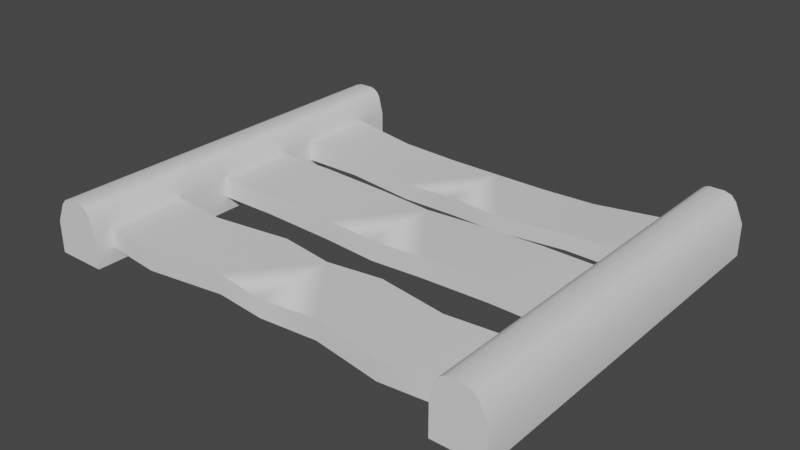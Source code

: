 # Source: walkway.blend  (saved by Blender 2.93.20; exported with 4.5.12 LTS)
import bpy
from mathutils import Matrix  # noqa: F401  (used for matrix-valued properties, if any)

bpy.ops.wm.read_factory_settings(use_empty=True)
scene = bpy.context.scene
scene.name = 'Scene'

# ---- collections
col_collection = bpy.data.collections.new('Collection'); scene.collection.children.link(col_collection)

# ---- materials (node trees are filled in below, after node groups)
mat_wood = bpy.data.materials.new('wood')
mat_wood.alpha_threshold = 0.0
mat_wood.use_transparent_shadow = False
mat_wood.line_color = (0.0, 0.0, 0.0, 1.0)
mat_metal = bpy.data.materials.new('metal')
mat_metal.use_transparent_shadow = False

# ---- node groups
ng_auto_smooth = bpy.data.node_groups.new('Auto Smooth', 'GeometryNodeTree')
_s = ng_auto_smooth.interface.new_socket(name='Geometry', in_out='OUTPUT', socket_type='NodeSocketGeometry')
_s = ng_auto_smooth.interface.new_socket(name='Geometry', in_out='INPUT', socket_type='NodeSocketGeometry')
_s = ng_auto_smooth.interface.new_socket(name='Angle', in_out='INPUT', socket_type='NodeSocketFloat')
_s.subtype = 'ANGLE'
_s.min_value = 0.0
_s.max_value = 3.142
ng_auto_smooth.is_modifier = True
_N = ng_auto_smooth.nodes; _L = ng_auto_smooth.links
n0 = _N.new('NodeGroupOutput'); n0.name = 'Group Output'; n0.location = (480, -100)
n1 = _N.new('NodeGroupInput'); n1.name = 'Group Input'; n1.location = (-420, -300)
n2 = _N.new('NodeGroupInput'); n2.name = 'Group Input.001'; n2.location = (-60, -100)
n3 = _N.new('GeometryNodeSetShadeSmooth'); n3.name = 'Set Shade Smooth'; n3.location = (120, -100)
n3.domain = 'EDGE'
n4 = _N.new('GeometryNodeSetShadeSmooth'); n4.name = 'Set Shade Smooth.001'; n4.location = (300, -100)
n5 = _N.new('GeometryNodeInputMeshEdgeAngle'); n5.name = 'Edge Angle'; n5.location = (-420, -220)
n6 = _N.new('GeometryNodeInputEdgeSmooth'); n6.name = 'Is Edge Smooth'; n6.location = (-60, -160)
n7 = _N.new('GeometryNodeInputShadeSmooth'); n7.name = 'Is Face Smooth'; n7.location = (-240, -340)
n8 = _N.new('FunctionNodeBooleanMath'); n8.name = 'Boolean Math'; n8.location = (-60, -220)
n9 = _N.new('FunctionNodeCompare'); n9.name = 'Compare'; n9.location = (-240, -180)
n9.operation = 'LESS_EQUAL'
_L.new(n5.outputs[0], n9.inputs[0])
_L.new(n4.outputs[0], n0.inputs[0])
_L.new(n1.outputs[1], n9.inputs[1])
_L.new(n9.outputs[0], n8.inputs[0])
_L.new(n7.outputs[0], n8.inputs[1])
_L.new(n2.outputs[0], n3.inputs[0])
_L.new(n6.outputs[0], n3.inputs[1])
_L.new(n3.outputs[0], n4.inputs[0])
_L.new(n8.outputs[0], n3.inputs[2])
n0.is_active_output = True

# ---- material node trees
mat_wood.use_nodes = True; mat_wood.node_tree.nodes.clear()
_N = mat_wood.node_tree.nodes; _L = mat_wood.node_tree.links
n0 = _N.new('ShaderNodeOutputMaterial'); n0.name = 'Material Output'; n0.location = (300, 300)
n1 = _N.new('ShaderNodeBsdfPrincipled'); n1.name = 'Principled BSDF'; n1.location = (10, 300)
n1.distribution = 'GGX'
n1.subsurface_method = 'BURLEY'
n1.inputs[2].default_value = 0.4
n1.inputs[3].default_value = 1.45
n1.inputs[27].default_value = (0.0, 0.0, 0.0, 1.0)
n1.inputs[28].default_value = 1.0
_L.new(n1.outputs[0], n0.inputs[0])
n0.is_active_output = True
mat_metal.use_nodes = True; mat_metal.node_tree.nodes.clear()
_N = mat_metal.node_tree.nodes; _L = mat_metal.node_tree.links
n0 = _N.new('ShaderNodeBsdfPrincipled'); n0.name = 'Principled BSDF'; n0.location = (10, 300)
n0.distribution = 'GGX'
n0.subsurface_method = 'BURLEY'
n0.inputs[3].default_value = 1.45
n0.inputs[27].default_value = (0.0, 0.0, 0.0, 1.0)
n0.inputs[28].default_value = 1.0
n1 = _N.new('ShaderNodeOutputMaterial'); n1.name = 'Material Output'; n1.location = (300, 300)
_L.new(n0.outputs[0], n1.inputs[0])
n1.is_active_output = True

# ---- world
world_world = bpy.data.worlds.new('World'); scene.world = world_world
world_world.use_nodes = True; world_world.node_tree.nodes.clear()
_N = world_world.node_tree.nodes; _L = world_world.node_tree.links
n0 = _N.new('ShaderNodeOutputWorld'); n0.name = 'World Output'; n0.location = (300, 300)
n1 = _N.new('ShaderNodeBackground'); n1.name = 'Background'; n1.location = (10, 300)
n1.inputs[0].default_value = (0.05088, 0.05088, 0.05088, 1.0)
_L.new(n1.outputs[0], n0.inputs[0])
n0.is_active_output = True
world_world.color = (0.05088, 0.05088, 0.05088)
world_world.use_sun_shadow = False
world_world.sun_shadow_jitter_overblur = 0.0

# ---- meshes
me_cube_001 = bpy.data.meshes.new('Cube.001')
me_cube_001.from_pydata([(-1.473, -1.2, -0.09931), (-1.473, -1.2, 0.09931), (-1.473, 1.2, -0.09931), (-1.473, 1.2, 0.09931), (-1.159, -1.2, -0.09931), (-1.159, -1.2, 0.09931), (-1.159, 1.2, -0.09931), (-1.159, 1.2, 0.09931), (-1.177, -0.2444, -0.008742), (-1.177, -0.2444, 0.1165), (-1.177, 0.2444, -0.008742), (-1.177, 0.2444, 0.1165), (0.0, -0.2444, -0.03923), (0.0, -0.2444, 0.08597), (0.0, 0.2444, -0.03923), (0.0, 0.2444, 0.08597), (-0.339, 0.2608, -0.03115), (-0.7806, 0.2485, -0.008742), (-0.7806, 0.2485, 0.1165), (-0.339, 0.2608, 0.09405), (-0.7806, -0.2403, -0.008742), (-0.339, -0.228, -0.03115), (-0.339, -0.228, 0.09405), (-0.7806, -0.2403, 0.1165), (-1.177, -1.081, -0.008742), (-1.177, -1.081, 0.1165), (-1.177, -0.5926, -0.008742), (-1.177, -0.5926, 0.1165), (0.0, -1.081, -0.008742), (0.0, -1.081, 0.1007), (0.0, -0.5926, -0.008742), (0.0, -0.5926, 0.1007), (-0.339, -0.5467, -0.02175), (-0.7951, -0.6315, -0.008742), (-0.7951, -0.6315, 0.1165), (-0.339, -0.5467, 0.1035), (-0.7951, -1.12, -0.008742), (-0.339, -1.036, -0.02175), (-0.339, -1.036, 0.1035), (-0.7951, -1.12, 0.1165), (-1.347, -1.2, 0.2668), (-1.42, -1.2, 0.2189), (-1.39, -1.2, 0.2528), (-1.42, 1.2, 0.2189), (-1.347, 1.2, 0.2668), (-1.39, 1.2, 0.2528), (-1.253, 1.2, 0.2668), (-1.188, 1.2, 0.216), (-1.188, -1.2, 0.216), (-1.253, -1.2, 0.2668), (-1.177, 0.4837, -0.008742), (-1.177, 0.4837, 0.1165), (-1.177, 0.9726, -0.008742), (-1.177, 0.9726, 0.1165), (0.0, 0.4837, -0.03923), (0.0, 0.4837, 0.0708), (0.0, 0.9232, -0.03923), (0.0, 0.9232, 0.0708), (-0.339, 0.928, -0.03115), (-0.6953, 0.9138, -0.008742), (-0.6953, 0.9138, 0.088), (-0.339, 0.928, 0.06888), (-0.7806, 0.4878, -0.008742), (-0.339, 0.4632, -0.03115), (-0.339, 0.4632, 0.06888), (-0.7806, 0.4878, 0.088), (-1.227, 1.2, 0.2572), (-1.204, 1.2, 0.2392), (-1.204, -1.2, 0.2392), (-1.227, -1.2, 0.2572)], [], [(0, 1, 3, 2), (2, 3, 7, 6), (6, 7, 5, 4), (4, 5, 1, 0), (2, 6, 4, 0), (1, 5, 48, 68, 69, 49, 40, 42, 41), (5, 7, 47, 48), (46, 44, 40, 49), (8, 9, 11, 10), (16, 19, 15, 14), (14, 15, 13, 12), (20, 23, 9, 8), (16, 14, 12, 21), (18, 11, 9, 23), (15, 19, 22, 13), (19, 18, 23, 22), (10, 17, 20, 8), (17, 16, 21, 20), (12, 13, 22, 21), (21, 22, 23, 20), (10, 11, 18, 17), (17, 18, 19, 16), (24, 25, 27, 26), (32, 35, 31, 30), (30, 31, 29, 28), (36, 39, 25, 24), (32, 30, 28, 37), (34, 27, 25, 39), (31, 35, 38, 29), (35, 34, 39, 38), (26, 33, 36, 24), (33, 32, 37, 36), (28, 29, 38, 37), (37, 38, 39, 36), (26, 27, 34, 33), (33, 34, 35, 32), (40, 44, 45, 42), (42, 45, 43, 41), (67, 68, 48, 47), (7, 3, 43, 45, 44, 46, 66, 67, 47), (3, 1, 41, 43), (50, 51, 53, 52), (58, 61, 57, 56), (56, 57, 55, 54), (62, 65, 51, 50), (58, 56, 54, 63), (60, 53, 51, 65), (57, 61, 64, 55), (61, 60, 65, 64), (52, 59, 62, 50), (59, 58, 63, 62), (54, 55, 64, 63), (63, 64, 65, 62), (52, 53, 60, 59), (59, 60, 61, 58), (68, 67, 66, 69), (46, 49, 69, 66)])
me_cube_001.polygons.foreach_set('use_smooth', [True] * 57)
me_cube_001.polygons.foreach_set('material_index', [1, 1, 1, 1, 1, 1, 1, 1, 0, 0, 0, 0, 0, 0, 0, 0, 0, 0, 0, 0, 0, 0, 0, 0, 0, 0, 0, 0, 0, 0, 0, 0, 0, 0, 0, 0, 1, 1, 1, 1, 1, 0, 0, 0, 0, 0, 0, 0, 0, 0, 0, 0, 0, 0, 0, 1, 1])
_uv = me_cube_001.uv_layers.new(name='UVMap')
_uv.uv.foreach_set('vector', [0.659, 0.4911, 0.659, 0.6238, 0.5258, 0.6238, 0.5258, 0.4911, 0.736, 0.2455, 0.736, 0.3787, 0.5258, 0.3787, 0.5258, 0.2455, 0.7922, 0.4911, 0.7922, 0.6241, 0.659, 0.6241, 0.659, 0.4911, 0.736, 1.49e-08, 0.736, 0.1332, 0.5258, 0.1332, 0.5258, 0.0, 0.8692, 1.24e-05, 0.8692, 0.2102, 0.736, 0.2102, 0.736, 0.0, 0.5258, 0.1332, 0.736, 0.1332, 0.7167, 0.2115, 0.7062, 0.227, 0.6908, 0.2391, 0.6731, 0.2455, 0.6101, 0.2455, 0.5812, 0.2361, 0.561, 0.2134, 0.659, 0.6241, 0.7922, 0.6241, 0.7922, 0.7032, 0.659, 0.7032, 0.6924, 0.7193, 0.7554, 0.7193, 0.7554, 0.8525, 0.6924, 0.8525, 0.2872, 0.2301, 0.3709, 0.2301, 0.3709, 0.2572, 0.2872, 0.2572, 0.2206, 0.8111, 0.2228, 0.895, -0.004568, 0.8957, -0.006813, 0.8118, 0.2034, 0.2301, 0.2872, 0.2301, 0.2872, 0.2572, 0.2034, 0.2572, 0.2612, 0.9093, 0.2589, 0.9932, -0.006813, 0.9861, -0.004568, 0.9021, 0.2206, 0.06288, -0.006811, 0.06198, -0.006813, 0.03485, 0.2206, 0.03575, 0.259, 0.03424, -0.006813, 0.03394, -0.006811, 0.006813, 0.259, 0.007114, 0.7827, 0.03394, 0.5553, 0.03485, 0.5553, 0.007718, 0.7827, 0.006813, 0.5553, 0.03485, 0.259, 0.03424, 0.259, 0.007114, 0.5553, 0.007718, 0.7827, 0.06198, 0.5169, 0.06225, 0.5169, 0.03512, 0.7827, 0.03485, 0.5169, 0.06225, 0.2206, 0.06288, 0.2206, 0.03575, 0.5169, 0.03512, 0.785, 0.9028, 0.7827, 0.9867, 0.5553, 0.9861, 0.5576, 0.9021, 0.5576, 0.9021, 0.5553, 0.9861, 0.2589, 0.9932, 0.2612, 0.9093, 0.7827, 0.8111, 0.785, 0.895, 0.5192, 0.9021, 0.517, 0.8182, 0.517, 0.8182, 0.5192, 0.9021, 0.2228, 0.895, 0.2206, 0.8111, 0.2034, 0.2029, 0.287, 0.2029, 0.287, 0.2301, 0.2034, 0.2301, 0.2204, 0.6352, 0.2217, 0.7192, -0.005673, 0.7209, -0.006813, 0.6475, 0.287, 0.2029, 0.3604, 0.2029, 0.3604, 0.2301, 0.287, 0.2301, 0.2506, 0.7271, 0.2493, 0.8111, -0.006813, 0.8071, -0.005509, 0.7232, 0.2204, 0.09342, -0.006813, 0.09001, -0.0067, 0.06288, 0.2205, 0.06629, 0.2493, 0.1206, -0.006702, 0.1237, -0.006813, 0.09657, 0.2492, 0.09342, 0.7826, 0.1206, 0.5553, 0.124, 0.5552, 0.09686, 0.7825, 0.09342, 0.5553, 0.124, 0.2493, 0.1206, 0.2492, 0.09342, 0.5552, 0.09686, 0.7824, 0.09321, 0.5263, 0.09001, 0.5264, 0.06288, 0.7825, 0.06608, 0.5263, 0.09001, 0.2204, 0.09342, 0.2205, 0.06629, 0.5264, 0.06288, 0.7837, 0.7354, 0.7825, 0.8088, 0.5552, 0.8071, 0.5565, 0.7232, 0.5565, 0.7232, 0.5552, 0.8071, 0.2493, 0.8111, 0.2506, 0.7271, 0.7824, 0.6352, 0.7837, 0.7192, 0.5276, 0.7232, 0.5263, 0.6392, 0.5263, 0.6392, 0.5276, 0.7232, 0.2217, 0.7192, 0.2204, 0.6352, 0.7554, 0.8525, 0.7554, 0.7193, 0.7842, 0.7194, 0.7842, 0.8526, 0.659, 0.7309, 0.5258, 0.7309, 0.5258, 0.7066, 0.659, 0.7066, 0.7922, 0.7193, 0.659, 0.7193, 0.659, 0.7032, 0.7922, 0.7032, 0.5258, 0.3787, 0.736, 0.3787, 0.7009, 0.4589, 0.6806, 0.4817, 0.6517, 0.4911, 0.5887, 0.4911, 0.5711, 0.4846, 0.5556, 0.4726, 0.5452, 0.457, 0.5258, 0.6238, 0.659, 0.6238, 0.659, 0.7066, 0.5258, 0.7066, 0.3709, 0.2301, 0.4546, 0.2301, 0.4546, 0.2572, 0.3709, 0.2572, 0.2206, 0.5513, 0.2224, 0.6184, -0.00484, 0.6257, -0.006813, 0.552, 0.3604, 0.2057, 0.4341, 0.2057, 0.4341, 0.2301, 0.3604, 0.2301, 0.2612, 0.4745, 0.2595, 0.5393, -0.006813, 0.5513, -0.004568, 0.4674, 0.4308, 0.1769, 0.2034, 0.1771, 0.2034, 0.1527, 0.4308, 0.1511, 0.5267, 0.1485, 0.2034, 0.1511, 0.2034, 0.124, 0.4696, 0.1247, 0.9931, 0.1501, 0.7659, 0.1498, 0.7659, 0.124, 0.9932, 0.1257, 0.7659, 0.1498, 0.5267, 0.1485, 0.4696, 0.1247, 0.7659, 0.124, 0.9929, 0.1782, 0.67, 0.1757, 0.727, 0.1519, 0.9929, 0.1511, 0.67, 0.1757, 0.4308, 0.1769, 0.4308, 0.1511, 0.727, 0.1519, 0.785, 0.468, 0.783, 0.5418, 0.5558, 0.5344, 0.5576, 0.4674, 0.5576, 0.4674, 0.5558, 0.5344, 0.2595, 0.5393, 0.2612, 0.4745, 0.7827, 0.5513, 0.785, 0.6352, 0.4616, 0.6248, 0.4599, 0.5599, 0.4599, 0.5599, 0.4616, 0.6248, 0.2224, 0.6184, 0.2206, 0.5513, 0.659, 0.8527, 0.659, 0.7195, 0.6747, 0.7193, 0.6747, 0.8525, 0.6924, 0.7193, 0.6924, 0.8525, 0.6747, 0.8525, 0.6747, 0.7193])
me_cube_001.materials.append(mat_wood)
me_cube_001.materials.append(mat_metal)
me_cube_001.use_remesh_fix_poles = True
me_cube_001.use_remesh_preserve_attributes = False
me_cube_001.update()

# ---- objects
ob_cube = bpy.data.objects.new('Cube', me_cube_001)

# ---- transforms, parenting, visibility, modifiers, constraints
ob_cube.location = (0.0, 0.0, 0.0)
_m = ob_cube.modifiers.new('Mirror', 'MIRROR')
_m = ob_cube.modifiers.new('Auto Smooth', 'NODES')
_m.node_group = ng_auto_smooth
_gi = [s.identifier for s in ng_auto_smooth.interface.items_tree if s.item_type == 'SOCKET' and s.in_out == 'INPUT']
_m[_gi[1]] = 0.5236  # Angle

# ---- collection membership
col_collection.objects.link(ob_cube)

# ---- scene / render settings (as saved in the file)
scene.frame_start = 1; scene.frame_end = 250; scene.frame_set(1)
scene.render.engine = 'BLENDER_EEVEE_NEXT'
scene.cycles.use_denoising = False
scene.cycles.samples = 128
scene.cycles.sampling_pattern = 'TABULATED_SOBOL'
scene.cycles.use_adaptive_sampling = False
scene.cycles.use_light_tree = False
scene.view_settings.view_transform = 'Filmic'
bpy.context.view_layer.update()

# ---- added for rendering (the .blend has no active camera and no usable light): camera, sun
cam_auto = bpy.data.cameras.new('AutoCamera')
cam_auto.lens = 50.0
cam_auto.sensor_width = 36.0
cam_auto.clip_end = 1000.0
ob_auto_camera = bpy.data.objects.new('AutoCamera', cam_auto)
scene.collection.objects.link(ob_auto_camera)
ob_auto_camera.location = (3.53164, -4.23797, 2.90907)
ob_auto_camera.rotation_euler = (1.09748, -7.21219e-08, 0.694738)
scene.camera = ob_auto_camera
light_auto_sun = bpy.data.lights.new('AutoSun', 'SUN')
light_auto_sun.energy = 3.0
light_auto_sun.angle = 0.0523599
ob_auto_sun = bpy.data.objects.new('AutoSun', light_auto_sun)
scene.collection.objects.link(ob_auto_sun)
ob_auto_sun.rotation_euler = (0.872665, 0.174533, 0.523599)
bpy.context.view_layer.update()
